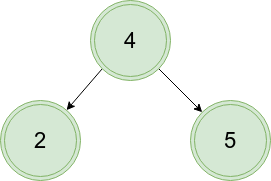

The diagram above was exported from draw.io. Its source (the exported page's mxGraphModel, read from the mxfile embedded in the PNG):
<mxGraphModel dx="2062" dy="1123" grid="1" gridSize="10" guides="1" tooltips="1" connect="1" arrows="1" fold="1" page="1" pageScale="1" pageWidth="827" pageHeight="1169" math="0" shadow="0">
  <root>
    <mxCell id="0" />
    <mxCell id="1" parent="0" />
    <mxCell id="uEJHJZ8OF-pVlsgAGasr-1" value="&lt;span style=&quot;font-size: 22px;&quot;&gt;2&lt;/span&gt;" style="ellipse;shape=doubleEllipse;whiteSpace=wrap;html=1;aspect=fixed;fillColor=#d5e8d4;strokeColor=#82b366;" vertex="1" parent="1">
      <mxGeometry x="270" y="300" width="80" height="80" as="geometry" />
    </mxCell>
    <mxCell id="uEJHJZ8OF-pVlsgAGasr-3" value="&lt;font style=&quot;font-size: 22px;&quot;&gt;5&lt;/font&gt;" style="ellipse;shape=doubleEllipse;whiteSpace=wrap;html=1;aspect=fixed;fillColor=#d5e8d4;strokeColor=#82b366;" vertex="1" parent="1">
      <mxGeometry x="460" y="300" width="80" height="80" as="geometry" />
    </mxCell>
    <mxCell id="uEJHJZ8OF-pVlsgAGasr-4" style="rounded=0;orthogonalLoop=1;jettySize=auto;html=1;exitX=0;exitY=1;exitDx=0;exitDy=0;" edge="1" parent="1" source="uEJHJZ8OF-pVlsgAGasr-5" target="uEJHJZ8OF-pVlsgAGasr-1">
      <mxGeometry relative="1" as="geometry" />
    </mxCell>
    <mxCell id="uEJHJZ8OF-pVlsgAGasr-7" style="edgeStyle=none;rounded=0;orthogonalLoop=1;jettySize=auto;html=1;exitX=1;exitY=1;exitDx=0;exitDy=0;" edge="1" parent="1" source="uEJHJZ8OF-pVlsgAGasr-5" target="uEJHJZ8OF-pVlsgAGasr-3">
      <mxGeometry relative="1" as="geometry" />
    </mxCell>
    <mxCell id="uEJHJZ8OF-pVlsgAGasr-5" value="&lt;font style=&quot;font-size: 22px;&quot;&gt;4&lt;/font&gt;" style="ellipse;shape=doubleEllipse;whiteSpace=wrap;html=1;aspect=fixed;fillColor=#d5e8d4;strokeColor=#82b366;" vertex="1" parent="1">
      <mxGeometry x="360" y="200" width="80" height="80" as="geometry" />
    </mxCell>
  </root>
</mxGraphModel>